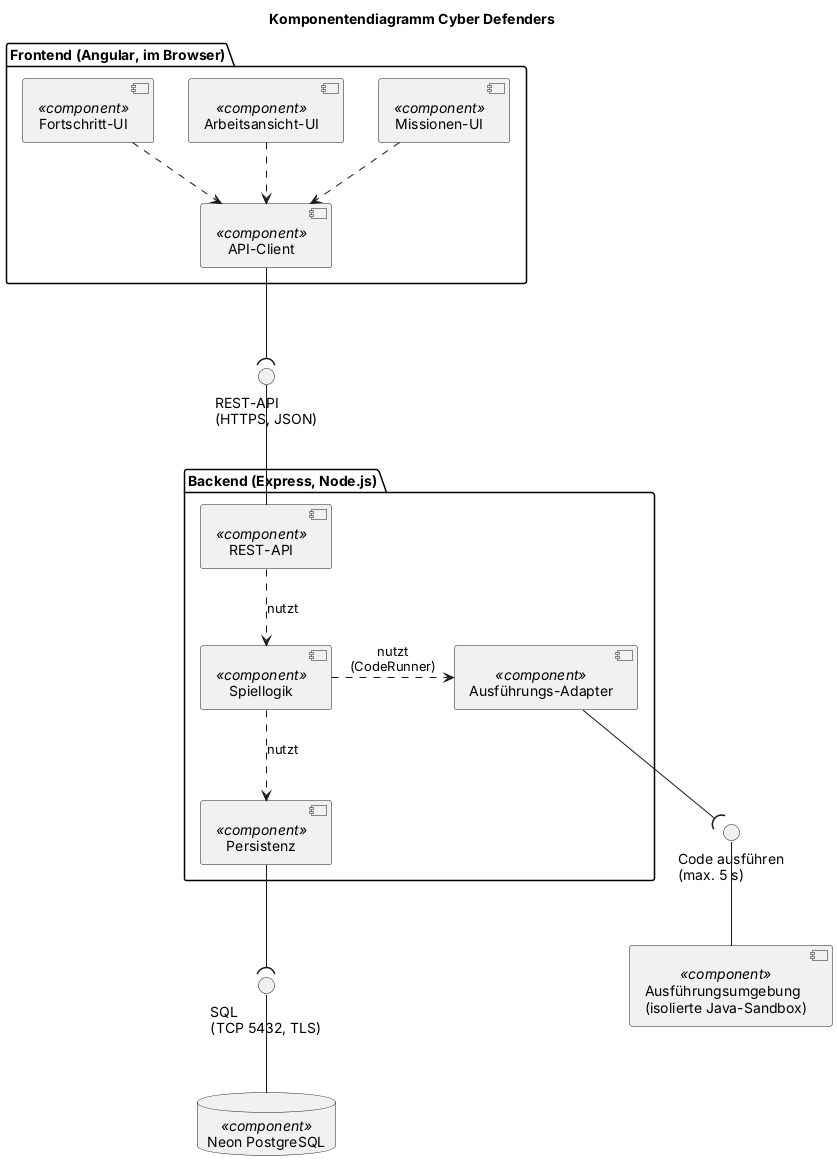

The diagram above was rendered by PlantUML. Its source (embedded in the PNG):
@startuml components
' Komponentendiagramm Cyber Defenders (SAD Abschnitt 8, Implementierungssicht)
' Autor: Dominik
title Komponentendiagramm Cyber Defenders
skinparam shadowing false
skinparam defaultFontName Arial
skinparam componentStyle uml2

package "Frontend (Angular, im Browser)" {
  component "Missionen-UI" as MUI <<component>>
  component "Arbeitsansicht-UI" as WUI <<component>>
  component "Fortschritt-UI" as PUI <<component>>
  component "API-Client" as API <<component>>
}

package "Backend (Express, Node.js)" {
  component "REST-API" as REST <<component>>
  component "Spiellogik" as LOGIC <<component>>
  component "Persistenz" as PERS <<component>>
  component "Ausführungs-Adapter" as ADP <<component>>
}

database "Neon PostgreSQL" as DB <<component>>
component "Ausführungsumgebung\n(isolierte Java-Sandbox)" as SB <<component>>

interface "REST-API\n(HTTPS, JSON)" as IREST
interface "SQL\n(TCP 5432, TLS)" as ISQL
interface "Code ausführen\n(max. 5 s)" as IEXEC

MUI -down.> API
WUI -down.> API
PUI -down.> API

API -down-( IREST
IREST -down- REST

REST -down.> LOGIC : nutzt
LOGIC -down.> PERS : nutzt
LOGIC -right.> ADP : nutzt\n(CodeRunner)

PERS -down-( ISQL
ISQL -down- DB

ADP -down-( IEXEC
IEXEC -down- SB
@enduml